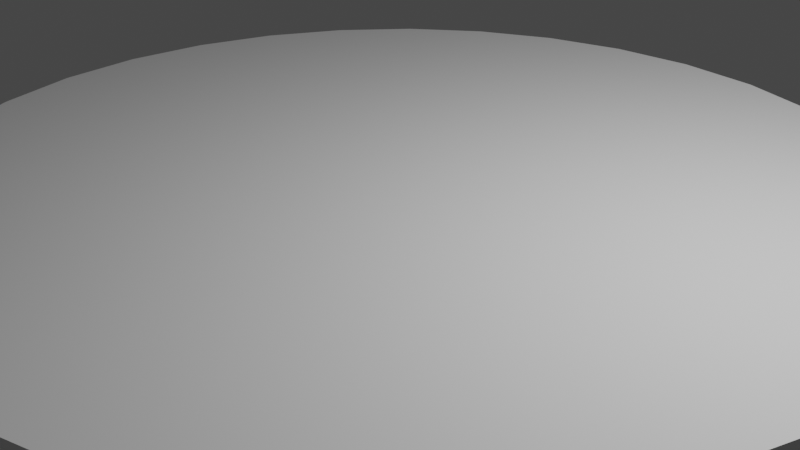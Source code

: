 # Source: HatGateTempMiddleReverse.blend  (saved by Blender 3.6.11; exported with 4.5.12 LTS)
import bpy
from mathutils import Matrix  # noqa: F401  (used for matrix-valued properties, if any)

bpy.ops.wm.read_factory_settings(use_empty=True)
scene = bpy.context.scene
scene.name = 'Scene'

# ---- collections
col_collection = bpy.data.collections.new('Collection'); scene.collection.children.link(col_collection)

# ---- world
world_world = bpy.data.worlds.new('World'); scene.world = world_world
world_world.use_nodes = True; world_world.node_tree.nodes.clear()
_N = world_world.node_tree.nodes; _L = world_world.node_tree.links
n0 = _N.new('ShaderNodeOutputWorld'); n0.name = 'World Output'; n0.location = (300, 300)
n1 = _N.new('ShaderNodeBackground'); n1.name = 'Background'; n1.location = (10, 300)
n1.inputs[0].default_value = (0.05088, 0.05088, 0.05088, 1.0)
_L.new(n1.outputs[0], n0.inputs[0])
n0.is_active_output = True
world_world.color = (0.05088, 0.05088, 0.05088)
world_world.use_sun_shadow = False
world_world.sun_shadow_jitter_overblur = 0.0

# ---- cameras
cam_camera = bpy.data.cameras.new('Camera')
cam_camera.clip_end = 100.0
cam_camera.ortho_scale = 7.314

# ---- lights
light_light = bpy.data.lights.new('Light', 'POINT')
light_light.transmission_factor = 0.0
light_light.energy = 1000.0
light_light.shadow_soft_size = 0.1
light_light.shadow_maximum_resolution = 0.006
light_light.use_absolute_resolution = True

# ---- meshes
me_cylinder = bpy.data.meshes.new('Cylinder')
me_cylinder.from_pydata([(-1.299, 0.375, 0.0), (-0.433, 0.375, 0.0), (-1.299, -0.125, 0.0), (5.96e-08, 1.125, 0.0), (0.433, 0.375, 0.0), (-0.433, -0.625, 0.0), (-0.866, -0.375, 0.0), (0.433, -0.125, 0.0), (1.299, 0.375, 0.0), (0.866, 1.125, 0.0), (0.866, -0.375, 0.0), (0.433, 0.875, 0.0), (5.96e-08, -0.375, 0.0), (0.433, -1.125, 0.0), (1.299, -0.625, 0.0), (1.299, -1.125, 0.0)], [], [(12, 13, 7), (7, 13, 10), (4, 8, 11), (7, 8, 4), (10, 8, 7), (11, 8, 9), (6, 5, 1), (2, 6, 1), (0, 2, 1), (5, 12, 1), (11, 3, 1), (12, 7, 1), (7, 4, 1), (4, 11, 1), (10, 13, 14), (14, 13, 15)])
_uv = me_cylinder.uv_layers.new(name='UVMap')
_uv.uv.foreach_set('vector', [0.3539, 0.07, 0.3314, 0.109, 0.4578, 0.13, 0.4578, 0.13, 0.4128, 0.156, 0.4578, 0.25, 0.3539, 0.07, 0.3314, 0.109, 0.4578, 0.13, 0.4578, 0.13, 0.4128, 0.156, 0.4578, 0.25, 0.3539, 0.07, 0.3314, 0.109, 0.4578, 0.13, 0.4578, 0.13, 0.4128, 0.156, 0.4578, 0.25, 0.3539, 0.07, 0.4578, 0.13, 0.3314, 0.109, 0.4578, 0.13, 0.4578, 0.25, 0.4128, 0.156, 0.3539, 0.07, 0.4578, 0.13, 0.3314, 0.109, 0.4578, 0.13, 0.4578, 0.25, 0.4128, 0.156, 0.4578, 0.13, 0.4578, 0.25, 0.4128, 0.156, 0.3539, 0.07, 0.4578, 0.13, 0.3314, 0.109, 0.4578, 0.13, 0.4578, 0.25, 0.4128, 0.156, 0.3539, 0.07, 0.4578, 0.13, 0.3314, 0.109, 0.3539, 0.07, 0.3314, 0.109, 0.4578, 0.13, 0.4578, 0.13, 0.4128, 0.156, 0.4578, 0.25])
me_cylinder.update()
me_cylinder_001 = bpy.data.meshes.new('Cylinder.001')
me_cylinder_001.from_pydata([(0.0, 1.0, -1.0), (0.0, 1.0, 1.0), (0.1951, 0.9808, -1.0), (0.1951, 0.9808, 1.0), (0.3827, 0.9239, -1.0), (0.3827, 0.9239, 1.0), (0.5556, 0.8315, -1.0), (0.5556, 0.8315, 1.0), (0.7071, 0.7071, -1.0), (0.7071, 0.7071, 1.0), (0.8315, 0.5556, -1.0), (0.8315, 0.5556, 1.0), (0.9239, 0.3827, -1.0), (0.9239, 0.3827, 1.0), (0.9808, 0.1951, -1.0), (0.9808, 0.1951, 1.0), (1.0, 0.0, -1.0), (1.0, 0.0, 1.0), (0.9808, -0.1951, -1.0), (0.9808, -0.1951, 1.0), (0.9239, -0.3827, -1.0), (0.9239, -0.3827, 1.0), (0.8315, -0.5556, -1.0), (0.8315, -0.5556, 1.0), (0.7071, -0.7071, -1.0), (0.7071, -0.7071, 1.0), (0.5556, -0.8315, -1.0), (0.5556, -0.8315, 1.0), (0.3827, -0.9239, -1.0), (0.3827, -0.9239, 1.0), (0.1951, -0.9808, -1.0), (0.1951, -0.9808, 1.0), (0.0, -1.0, -1.0), (0.0, -1.0, 1.0), (-0.1951, -0.9808, -1.0), (-0.1951, -0.9808, 1.0), (-0.3827, -0.9239, -1.0), (-0.3827, -0.9239, 1.0), (-0.5556, -0.8315, -1.0), (-0.5556, -0.8315, 1.0), (-0.7071, -0.7071, -1.0), (-0.7071, -0.7071, 1.0), (-0.8315, -0.5556, -1.0), (-0.8315, -0.5556, 1.0), (-0.9239, -0.3827, -1.0), (-0.9239, -0.3827, 1.0), (-0.9808, -0.1951, -1.0), (-0.9808, -0.1951, 1.0), (-1.0, 0.0, -1.0), (-1.0, 0.0, 1.0), (-0.9808, 0.1951, -1.0), (-0.9808, 0.1951, 1.0), (-0.9239, 0.3827, -1.0), (-0.9239, 0.3827, 1.0), (-0.8315, 0.5556, -1.0), (-0.8315, 0.5556, 1.0), (-0.7071, 0.7071, -1.0), (-0.7071, 0.7071, 1.0), (-0.5556, 0.8315, -1.0), (-0.5556, 0.8315, 1.0), (-0.3827, 0.9239, -1.0), (-0.3827, 0.9239, 1.0), (-0.1951, 0.9808, -1.0), (-0.1951, 0.9808, 1.0), (-0.8542, -0.5131, 1.0), (-0.3271, -0.9408, 1.0), (-0.2511, -0.9638, 1.0), (0.07511, -0.9926, 1.0), (0.814, -0.5768, 1.0), (0.9569, -0.2737, 1.0), (0.8576, 0.5066, 1.0), (0.3397, 0.9369, 1.0), (0.2377, 0.9679, 1.0), (-0.6276, 0.7724, 1.0), (0.2629, -0.9602, -1.0), (-0.992, 0.08093, 1.0), (-0.9518, -0.2906, 1.0), (-0.009305, -0.9991, 1.0), (0.2605, -0.9609, 1.0), (0.573, -0.8172, 1.0), (0.8883, -0.4493, 1.0), (0.9914, -0.0877, 1.0), (-0.07699, 0.9924, 1.0), (-0.3918, 0.919, 1.0), (-0.475, 0.8745, 1.0), (-0.7939, 0.6013, 1.0), (0.4229, -0.5619, 1.0), (0.2998, 0.6459, 1.0), (0.747, 0.2348, 1.0), (0.5956, -0.3668, 1.0), (0.4647, -0.4591, 1.0), (0.5119, -0.3432, 1.0), (-0.05283, -0.824, 1.0), (-0.6277, 0.05229, 1.0), (0.2387, 0.2004, 1.0), (0.6284, -0.05681, 1.0), (0.8385, -0.1955, 1.0), (0.4313, -0.5622, 1.0), (0.4264, -0.5533, 1.0), (0.3242, -0.5581, 1.0), (0.3995, -0.505, 1.0), (-0.1232, -0.541, 1.0), (-0.4519, -0.5285, 1.0), (-0.683, -0.006215, 1.0), (-0.6032, -0.02873, 1.0), (-0.345, 0.3514, 1.0), (-0.2086, 0.4958, 1.0), (-0.4147, 0.6318, 1.0), (-0.1759, 0.5304, 1.0), (0.1038, 0.8262, 1.0), (-0.1265, 0.4416, 1.0), (0.1771, -0.2488, 1.0), (0.1357, -0.5509, 1.0), (0.1144, -0.7061, 1.0), (-0.2239, -0.1357, 1.0), (0.193, -0.1333, 1.0), (0.272, -0.2755, 1.0)], [], [(0, 1, 3, 2), (2, 3, 72, 71, 5, 4), (4, 5, 7, 6), (6, 7, 9, 8), (8, 9, 11, 10), (10, 11, 70, 13, 12), (12, 13, 15, 14), (14, 15, 17, 16), (16, 17, 81, 19, 18), (18, 19, 69, 21, 20), (20, 21, 80, 23, 22), (22, 23, 68, 25, 24), (24, 25, 79, 27, 26), (26, 27, 29, 28), (28, 29, 78, 74), (30, 31, 67, 33, 32), (32, 33, 77, 35, 34), (34, 35, 66, 65, 37, 36), (36, 37, 39, 38), (38, 39, 41, 40), (40, 41, 43, 42), (42, 43, 64, 45, 44), (44, 45, 76, 47, 46), (46, 47, 49, 48), (48, 49, 75, 51, 50), (50, 51, 53, 52), (52, 53, 55, 54), (54, 55, 85, 57, 56), (56, 57, 73, 59, 58), (58, 59, 84, 83, 61, 60), (3, 1, 82, 109, 72), (60, 61, 63, 62), (62, 63, 82, 1, 0), (0, 2, 4, 6, 8, 10, 12, 14, 16, 18, 20, 22, 24, 26, 28, 74, 30, 32, 34, 36, 38, 40, 42, 44, 46, 48, 50, 52, 54, 56, 58, 60, 62), (72, 109, 87, 71), (71, 87, 88, 70, 11, 9, 7, 5), (70, 88, 81, 17, 15, 13), (81, 88, 95, 96), (96, 95, 91, 89), (89, 91, 90), (90, 91, 116, 100), (100, 116, 111, 112, 99), (99, 112, 113), (113, 112, 101, 92), (92, 101, 102, 65, 66), (66, 35, 77, 92), (77, 33, 67, 113, 92), (67, 31, 78, 86, 99, 113), (86, 78, 29, 27, 79, 97), (97, 79, 25, 68), (68, 23, 80, 89, 90, 98, 97), (98, 90, 100), (98, 100, 99, 86), (98, 86, 97), (80, 21, 69, 96, 89), (69, 19, 81, 96), (65, 102, 64, 43, 41, 39, 37), (64, 102, 104, 103, 76, 45), (76, 103, 75, 49, 47), (75, 103, 93, 85, 55, 53, 51), (85, 93, 105, 107, 73, 57), (73, 107, 84, 59), (84, 107, 106, 108, 83), (83, 108, 109, 82, 63, 61), (108, 106, 110), (110, 106, 105, 114, 111, 115), (115, 111, 116), (115, 116, 91, 95, 94), (94, 95, 88, 87), (94, 87, 109, 108, 110), (94, 110, 115), (114, 105, 93, 104), (114, 104, 102, 101), (114, 101, 112, 111), (106, 107, 105), (93, 103, 104), (74, 78, 31, 30)])
_uv = me_cylinder_001.uv_layers.new(name='UVMap')
_uv.uv.foreach_set('vector', [1.0, 0.5, 1.0, 1.0, 0.9688, 1.0, 0.9688, 0.5, 0.9688, 0.5, 0.9688, 1.0, 0.9617, 1.0, 0.9447, 1.0, 0.9375, 1.0, 0.9375, 0.5, 0.9375, 0.5, 0.9375, 1.0, 0.9062, 1.0, 0.9062, 0.5, 0.9062, 0.5, 0.9062, 1.0, 0.875, 1.0, 0.875, 0.5, 0.875, 0.5, 0.875, 1.0, 0.8438, 1.0, 0.8438, 0.5, 0.8438, 0.5, 0.8438, 1.0, 0.8349, 1.0, 0.8125, 1.0, 0.8125, 0.5, 0.8125, 0.5, 0.8125, 1.0, 0.7812, 1.0, 0.7812, 0.5, 0.7812, 0.5, 0.7812, 1.0, 0.75, 1.0, 0.75, 0.5, 0.75, 0.5, 0.75, 1.0, 0.736, 1.0, 0.7188, 1.0, 0.7188, 0.5, 0.7188, 0.5, 0.7188, 1.0, 0.7057, 1.0, 0.6875, 1.0, 0.6875, 0.5, 0.6875, 0.5, 0.6875, 1.0, 0.6755, 1.0, 0.6562, 1.0, 0.6562, 0.5, 0.6562, 0.5, 0.6562, 1.0, 0.6519, 1.0, 0.625, 1.0, 0.625, 0.5, 0.625, 0.5, 0.625, 1.0, 0.5973, 1.0, 0.5938, 1.0, 0.5938, 0.5, 0.5938, 0.5, 0.5938, 1.0, 0.5625, 1.0, 0.5625, 0.5, 0.5625, 0.5, 0.5625, 1.0, 0.5421, 1.0, 0.5425, 0.5, 0.5312, 0.5, 0.5312, 1.0, 0.512, 1.0, 0.5, 1.0, 0.5, 0.5, 0.5, 0.5, 0.5, 1.0, 0.4985, 1.0, 0.4688, 1.0, 0.4688, 0.5, 0.4688, 0.5, 0.4688, 1.0, 0.4594, 1.0, 0.4468, 1.0, 0.4375, 1.0, 0.4375, 0.5, 0.4375, 0.5, 0.4375, 1.0, 0.4062, 1.0, 0.4062, 0.5, 0.4062, 0.5, 0.4062, 1.0, 0.375, 1.0, 0.375, 0.5, 0.375, 0.5, 0.375, 1.0, 0.3438, 1.0, 0.3438, 0.5, 0.3438, 0.5, 0.3438, 1.0, 0.3361, 1.0, 0.3125, 1.0, 0.3125, 0.5, 0.3125, 0.5, 0.3125, 1.0, 0.2972, 1.0, 0.2812, 1.0, 0.2812, 0.5, 0.2812, 0.5, 0.2812, 1.0, 0.25, 1.0, 0.25, 0.5, 0.25, 0.5, 0.25, 1.0, 0.237, 1.0, 0.2188, 1.0, 0.2188, 0.5, 0.2188, 0.5, 0.2188, 1.0, 0.1875, 1.0, 0.1875, 0.5, 0.1875, 0.5, 0.1875, 1.0, 0.1562, 1.0, 0.1562, 0.5, 0.1562, 0.5, 0.1562, 1.0, 0.1468, 1.0, 0.125, 1.0, 0.125, 0.5, 0.125, 0.5, 0.125, 1.0, 0.1086, 1.0, 0.09375, 1.0, 0.09375, 0.5, 0.09375, 0.5, 0.09375, 1.0, 0.07919, 1.0, 0.06415, 1.0, 0.0625, 1.0, 0.0625, 0.5, 0.2968, 0.4854, 0.25, 0.49, 0.2315, 0.4882, 0.2749, 0.4483, 0.307, 0.4823, 0.0625, 0.5, 0.0625, 1.0, 0.03125, 1.0, 0.03125, 0.5, 0.03125, 0.5, 0.03125, 1.0, 0.01233, 1.0, 0.0, 1.0, 0.0, 0.5, 0.75, 0.49, 0.7968, 0.4854, 0.8418, 0.4717, 0.8833, 0.4496, 0.9197, 0.4197, 0.9496, 0.3833, 0.9717, 0.3418, 0.9854, 0.2968, 0.99, 0.25, 0.9854, 0.2032, 0.9717, 0.1582, 0.9496, 0.1167, 0.9197, 0.08029, 0.8833, 0.05045, 0.8418, 0.02827, 0.8131, 0.01954, 0.7968, 0.01461, 0.75, 0.01, 0.7032, 0.01461, 0.6582, 0.02827, 0.6167, 0.05045, 0.5803, 0.08029, 0.5504, 0.1167, 0.5283, 0.1582, 0.5146, 0.2032, 0.51, 0.25, 0.5146, 0.2968, 0.5283, 0.3418, 0.5504, 0.3833, 0.5803, 0.4197, 0.6167, 0.4496, 0.6582, 0.4717, 0.7032, 0.4854, 0.307, 0.4823, 0.2749, 0.4483, 0.322, 0.405, 0.3315, 0.4749, 0.3315, 0.4749, 0.322, 0.405, 0.4293, 0.3063, 0.4558, 0.3716, 0.4496, 0.3833, 0.4197, 0.4197, 0.3833, 0.4496, 0.3418, 0.4717, 0.4558, 0.3716, 0.4293, 0.3063, 0.4879, 0.229, 0.49, 0.25, 0.4854, 0.2968, 0.4717, 0.3418, 0.4879, 0.229, 0.4293, 0.3063, 0.4008, 0.2364, 0.4512, 0.2031, 0.4512, 0.2031, 0.4008, 0.2364, 0.3728, 0.1676, 0.3929, 0.162, 0.3929, 0.162, 0.3728, 0.1676, 0.3615, 0.1398, 0.3615, 0.1398, 0.3728, 0.1676, 0.3153, 0.1839, 0.3459, 0.1288, 0.3459, 0.1288, 0.3153, 0.1839, 0.2925, 0.1903, 0.2826, 0.1178, 0.3278, 0.116, 0.3278, 0.116, 0.2826, 0.1178, 0.2775, 0.08054, 0.2775, 0.08054, 0.2826, 0.1178, 0.2204, 0.1202, 0.2373, 0.05224, 0.2373, 0.05224, 0.2204, 0.1202, 0.1415, 0.1232, 0.1715, 0.02422, 0.1897, 0.01869, 0.1897, 0.01869, 0.2032, 0.01461, 0.2478, 0.01022, 0.2373, 0.05224, 0.2478, 0.01022, 0.25, 0.01, 0.268, 0.01178, 0.2775, 0.08054, 0.2373, 0.05224, 0.268, 0.01178, 0.2968, 0.01461, 0.3125, 0.01937, 0.3515, 0.1151, 0.3278, 0.116, 0.2775, 0.08054, 0.3515, 0.1151, 0.3125, 0.01937, 0.3418, 0.02827, 0.3833, 0.05045, 0.3875, 0.05388, 0.3535, 0.1151, 0.3535, 0.1151, 0.3875, 0.05388, 0.4197, 0.08029, 0.4454, 0.1116, 0.4454, 0.1116, 0.4496, 0.1167, 0.4632, 0.1422, 0.3929, 0.162, 0.3615, 0.1398, 0.3523, 0.1172, 0.3535, 0.1151, 0.3523, 0.1172, 0.3615, 0.1398, 0.3459, 0.1288, 0.3523, 0.1172, 0.3459, 0.1288, 0.3278, 0.116, 0.3515, 0.1151, 0.3523, 0.1172, 0.3515, 0.1151, 0.3535, 0.1151, 0.4632, 0.1422, 0.4717, 0.1582, 0.4797, 0.1843, 0.4512, 0.2031, 0.3929, 0.162, 0.4797, 0.1843, 0.4854, 0.2032, 0.4879, 0.229, 0.4512, 0.2031, 0.1715, 0.02422, 0.1415, 0.1232, 0.045, 0.1269, 0.05045, 0.1167, 0.08029, 0.08029, 0.1167, 0.05045, 0.1582, 0.02827, 0.045, 0.1269, 0.1415, 0.1232, 0.1052, 0.2431, 0.08608, 0.2485, 0.02157, 0.1803, 0.02827, 0.1582, 0.02157, 0.1803, 0.08608, 0.2485, 0.01191, 0.2694, 0.01, 0.25, 0.01461, 0.2032, 0.01191, 0.2694, 0.08608, 0.2485, 0.09935, 0.2625, 0.05945, 0.3943, 0.05045, 0.3833, 0.02827, 0.3418, 0.01461, 0.2968, 0.05945, 0.3943, 0.09935, 0.2625, 0.1672, 0.3343, 0.1505, 0.4016, 0.09939, 0.4354, 0.08029, 0.4197, 0.09939, 0.4354, 0.1505, 0.4016, 0.136, 0.4599, 0.1167, 0.4496, 0.136, 0.4599, 0.1505, 0.4016, 0.1999, 0.369, 0.2078, 0.3773, 0.156, 0.4706, 0.156, 0.4706, 0.2078, 0.3773, 0.2749, 0.4483, 0.2315, 0.4882, 0.2032, 0.4854, 0.1582, 0.4717, 0.2078, 0.3773, 0.1999, 0.369, 0.2196, 0.356, 0.2196, 0.356, 0.1999, 0.369, 0.1672, 0.3343, 0.1963, 0.2174, 0.2925, 0.1903, 0.2963, 0.218, 0.2963, 0.218, 0.2925, 0.1903, 0.3153, 0.1839, 0.2963, 0.218, 0.3153, 0.1839, 0.3728, 0.1676, 0.4008, 0.2364, 0.3073, 0.2981, 0.3073, 0.2981, 0.4008, 0.2364, 0.4293, 0.3063, 0.322, 0.405, 0.3073, 0.2981, 0.322, 0.405, 0.2749, 0.4483, 0.2078, 0.3773, 0.2196, 0.356, 0.3073, 0.2981, 0.2196, 0.356, 0.2963, 0.218, 0.1963, 0.2174, 0.1672, 0.3343, 0.09935, 0.2625, 0.1052, 0.2431, 0.1963, 0.2174, 0.1052, 0.2431, 0.1415, 0.1232, 0.2204, 0.1202, 0.1963, 0.2174, 0.2204, 0.1202, 0.2826, 0.1178, 0.2925, 0.1903, 0.1999, 0.369, 0.1505, 0.4016, 0.1672, 0.3343, 0.09935, 0.2625, 0.08608, 0.2485, 0.1052, 0.2431, 0.5425, 0.5, 0.5421, 1.0, 0.5312, 1.0, 0.5312, 0.5])
me_cylinder_001.update()

# ---- objects
ob_light = bpy.data.objects.new('Light', light_light)
ob_camera = bpy.data.objects.new('Camera', cam_camera)
ob_cylinder = bpy.data.objects.new('Cylinder', me_cylinder)
ob_cylinder_001 = bpy.data.objects.new('Cylinder.001', me_cylinder_001)

# ---- transforms, parenting, visibility, modifiers, constraints
ob_light.location = (4.076, 1.005, 5.904)
ob_light.rotation_euler = (0.6503, 0.05522, 1.866)
ob_light.lock_rotations_4d = False
ob_light.empty_display_type = 'ARROWS'
ob_light.color = (0.0, 0.0, 0.0, 0.0)
ob_light.lineart.crease_threshold = 0.0
ob_camera.location = (7.359, -6.926, 4.958)
ob_camera.rotation_euler = (1.109, 0.0, 0.8149)
ob_camera.lock_rotations_4d = False
ob_camera.empty_display_type = 'ARROWS'
ob_camera.color = (0.0, 0.0, 0.0, 0.0)
ob_camera.display_type = 'WIRE'
ob_camera.lineart.crease_threshold = 0.0
ob_cylinder.location = (0.0, 0.0, 0.0)
ob_cylinder.scale = (-1.0, 1.0, 1.0)
ob_cylinder.display_type = 'BOUNDS'
_m = ob_cylinder.modifiers.new('Solidify', 'SOLIDIFY')
_m.thickness = -0.5
_m = ob_cylinder.modifiers.new('Bevel', 'BEVEL')
_m.width = 0.0
_m.width_pct = 0.0
ob_cylinder_001.location = (0.0, 0.0, 0.25)
ob_cylinder_001.scale = (5.0, 5.0, 0.25)
_m = ob_cylinder_001.modifiers.new('Boolean', 'BOOLEAN')
_m.object = ob_cylinder

# ---- collection membership
col_collection.objects.link(ob_light)
col_collection.objects.link(ob_camera)
col_collection.objects.link(ob_cylinder)
col_collection.objects.link(ob_cylinder_001)

# ---- scene / render settings (as saved in the file)
scene.camera = ob_camera
scene.frame_start = 1; scene.frame_end = 250; scene.frame_set(134)
scene.render.engine = 'BLENDER_EEVEE_NEXT'
scene.render.use_freestyle = True
scene.cycles.sampling_pattern = 'TABULATED_SOBOL'
scene.view_settings.view_transform = 'Filmic'
bpy.context.view_layer.update()

